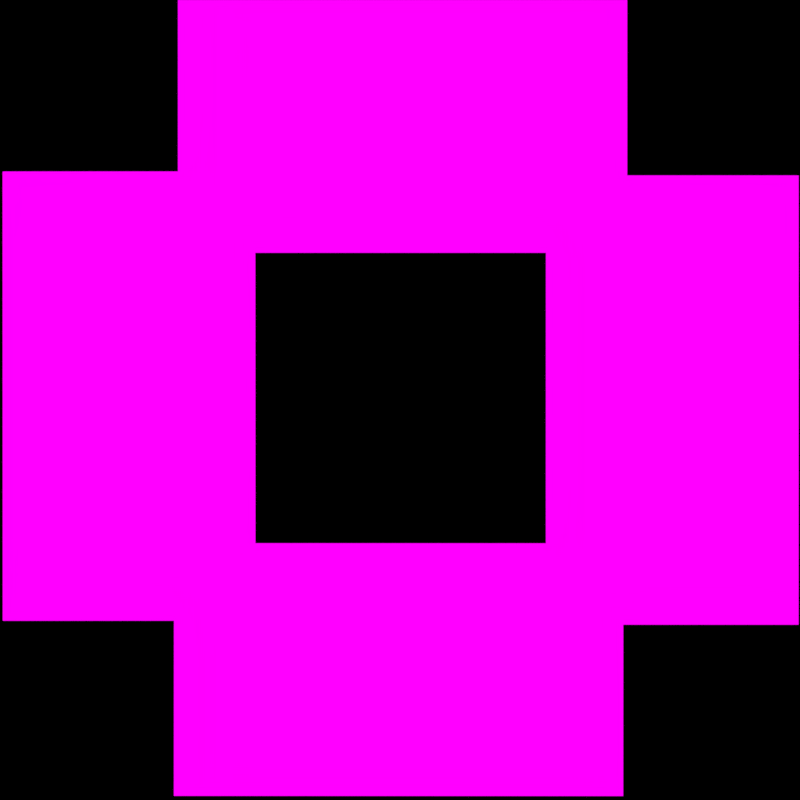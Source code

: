 # Source: template_holografia_video.blend  (saved by Blender 2.78.0; exported with 4.5.12 LTS)
import bpy
from mathutils import Matrix  # noqa: F401  (used for matrix-valued properties, if any)

bpy.ops.wm.read_factory_settings(use_empty=True)
scene = bpy.context.scene
scene.name = 'Scene'

# ---- collections
col_collection_1 = bpy.data.collections.new('Collection 1'); scene.collection.children.link(col_collection_1)

# ---- images (referenced by path relative to the original .blend; pixels are not part of the script)
import os
ASSET_DIR = os.environ.get("B2B_ASSET_DIR", "")  # directory of the original .blend (textures are referenced by path, not embedded)
HERE = os.path.dirname(os.path.abspath(__file__))  # packed textures are extracted next to this script under _unpacked/

def load_image(name, relpath, width, height, colorspace="sRGB"):
    """Load a texture the original file referenced (path relative to the .blend, or extracted next to this script)."""
    p = next((c for c in (os.path.join(HERE, relpath), os.path.join(ASSET_DIR, relpath)) if relpath and os.path.exists(c)), "")
    if p:
        img = bpy.data.images.load(p, check_existing=True)
        img.name = name
    else:  # same state as the original file: an image datablock whose file is absent (Cycles renders it pink)
        img = bpy.data.images.new(name, width, height)
        img.source = "FILE"
        img.filepath = "//" + (relpath or name)
    img.colorspace_settings.name = colorspace
    return img
img_0001_png = load_image('0001.png', 'holograma/frontal/0001.png', 1024, 1024, 'sRGB')

# ---- materials (node trees are filled in below, after node groups)
mat_material_001 = bpy.data.materials.new('Material.001')
mat_material_001.alpha_threshold = 0.0
mat_material_001.roughness = 0.5

# ---- material node trees
mat_material_001.use_nodes = True; mat_material_001.node_tree.nodes.clear()
_N = mat_material_001.node_tree.nodes; _L = mat_material_001.node_tree.links
n0 = _N.new('ShaderNodeOutputMaterial'); n0.name = 'Material Output'; n0.location = (300, 300)
n1 = _N.new('ShaderNodeEmission'); n1.name = 'Emission'; n1.location = (10, 300)
n2 = _N.new('ShaderNodeTexImage'); n2.name = 'Image Texture'; n2.location = (-180, 300)
n2.width = 140
n2.image = img_0001_png
_L.new(n1.outputs[0], n0.inputs[0])
_L.new(n2.outputs[0], n1.inputs[0])
n0.is_active_output = True

# ---- world
world_world = bpy.data.worlds.new('World'); scene.world = world_world
world_world.use_nodes = True; world_world.node_tree.nodes.clear()
_N = world_world.node_tree.nodes; _L = world_world.node_tree.links
n0 = _N.new('ShaderNodeOutputWorld'); n0.name = 'World Output'; n0.location = (300, 300)
n1 = _N.new('ShaderNodeBackground'); n1.name = 'Background'; n1.location = (10, 300)
n1.inputs[0].default_value = (0.0, 0.0, 0.0, 1.0)
n1.inputs[1].default_value = 0.0
_L.new(n1.outputs[0], n0.inputs[0])
n0.is_active_output = True
world_world.color = (0.05088, 0.05088, 0.05088)
world_world.use_sun_shadow = False
world_world.sun_shadow_jitter_overblur = 0.0
world_world.cycles.sampling_method = 'MANUAL'

# ---- cameras
cam_camera = bpy.data.cameras.new('Camera')
cam_camera.clip_end = 100.0
cam_camera.lens = 35.0
cam_camera.sensor_width = 32.0
cam_camera.sensor_height = 18.0
cam_camera.ortho_scale = 7.314
cam_camera.dof.focus_distance = 0.0

# ---- lights
light_lamp = bpy.data.lights.new('Lamp', 'POINT')
light_lamp.transmission_factor = 0.0
light_lamp.cutoff_distance = 30.0
light_lamp.energy = 100.0
light_lamp.shadow_buffer_clip_start = 1.001
light_lamp.shadow_soft_size = 0.1
light_lamp.shadow_maximum_resolution = 0.006
light_lamp.use_absolute_resolution = True

# ---- meshes
me_plane_003 = bpy.data.meshes.new('Plane.003')
me_plane_003.from_pydata([(-0.96, -0.54, 0.0), (0.96, -0.54, 0.0), (-0.96, 0.54, 0.0), (0.96, 0.54, 0.0)], [], [(0, 1, 3, 2)])
_uv = me_plane_003.uv_layers.new(name='UVMap')
_uv.uv.foreach_set('vector', [9.998e-05, 0.0001001, 0.9999, 9.998e-05, 0.9999, 0.9999, 0.0001001, 0.9999])
me_plane_003.materials.append(mat_material_001)
me_plane_003.use_remesh_preserve_volume = False
me_plane_003.use_remesh_preserve_attributes = False
me_plane_003.use_mirror_vertex_groups = False
me_plane_003.update()
me_plane_002 = bpy.data.meshes.new('Plane.002')
me_plane_002.from_pydata([(-0.96, -0.54, 0.0), (0.96, -0.54, 0.0), (-0.96, 0.54, 0.0), (0.96, 0.54, 0.0)], [], [(0, 1, 3, 2)])
_uv = me_plane_002.uv_layers.new(name='UVMap')
_uv.uv.foreach_set('vector', [9.998e-05, 0.0001001, 0.9999, 9.998e-05, 0.9999, 0.9999, 0.0001001, 0.9999])
me_plane_002.materials.append(mat_material_001)
me_plane_002.use_remesh_preserve_volume = False
me_plane_002.use_remesh_preserve_attributes = False
me_plane_002.use_mirror_vertex_groups = False
me_plane_002.update()
me_plane_001 = bpy.data.meshes.new('Plane.001')
me_plane_001.from_pydata([(-0.96, -0.54, 0.0), (0.96, -0.54, 0.0), (-0.96, 0.54, 0.0), (0.96, 0.54, 0.0)], [], [(0, 1, 3, 2)])
_uv = me_plane_001.uv_layers.new(name='UVMap')
_uv.uv.foreach_set('vector', [9.998e-05, 0.0001001, 0.9999, 9.998e-05, 0.9999, 0.9999, 0.0001001, 0.9999])
me_plane_001.materials.append(mat_material_001)
me_plane_001.use_remesh_preserve_volume = False
me_plane_001.use_remesh_preserve_attributes = False
me_plane_001.use_mirror_vertex_groups = False
me_plane_001.update()
me_plane = bpy.data.meshes.new('Plane')
me_plane.from_pydata([(-0.96, -0.54, 0.0), (0.96, -0.54, 0.0), (-0.96, 0.54, 0.0), (0.96, 0.54, 0.0)], [], [(0, 1, 3, 2)])
_uv = me_plane.uv_layers.new(name='UVMap')
_uv.uv.foreach_set('vector', [9.998e-05, 0.0001001, 0.9999, 9.998e-05, 0.9999, 0.9999, 0.0001001, 0.9999])
me_plane.materials.append(mat_material_001)
me_plane.use_remesh_preserve_volume = False
me_plane.use_remesh_preserve_attributes = False
me_plane.use_mirror_vertex_groups = False
me_plane.update()

# ---- objects
ob_plane_003 = bpy.data.objects.new('Plane.003', me_plane_003)
ob_plane_002 = bpy.data.objects.new('Plane.002', me_plane_002)
ob_plane_001 = bpy.data.objects.new('Plane.001', me_plane_001)
ob_plane = bpy.data.objects.new('Plane', me_plane)
ob_lamp = bpy.data.objects.new('Lamp', light_lamp)
ob_camera = bpy.data.objects.new('Camera', cam_camera)

# ---- transforms, parenting, visibility, modifiers, constraints
ob_plane_003.location = (-3.042, -0.4982, -1.902)
ob_plane_003.rotation_euler = (-2.98e-08, 2.98e-08, -4.712)
ob_plane_003.lineart.crease_threshold = 0.0
ob_plane_002.location = (-1.89, -1.667, -1.902)
ob_plane_002.rotation_euler = (-1.776e-15, 5.96e-08, -3.142)
ob_plane_002.lineart.crease_threshold = 0.0
ob_plane_001.location = (-0.7206, -0.5151, -1.902)
ob_plane_001.rotation_euler = (2.98e-08, 2.98e-08, -1.571)
ob_plane_001.lineart.crease_threshold = 0.0
ob_plane.location = (-1.873, 0.6541, -1.902)
ob_plane.lineart.crease_threshold = 0.0
ob_lamp.location = (4.076, 1.005, 5.904)
ob_lamp.rotation_euler = (0.6503, 0.05522, 1.866)
ob_lamp.lock_rotations_4d = False
ob_lamp.empty_display_type = 'ARROWS'
ob_lamp.color = (0.0, 0.0, 0.0, 0.0)
ob_lamp.lineart.crease_threshold = 0.0
ob_camera.location = (-1.884, -0.5149, 1.837)
ob_camera.rotation_euler = (1.293e-15, 1.184e-07, 5.187e-08)
ob_camera.lock_rotations_4d = False
ob_camera.empty_display_type = 'ARROWS'
ob_camera.color = (0.0, 0.0, 0.0, 0.0)
ob_camera.display_type = 'WIRE'
ob_camera.lineart.crease_threshold = 0.0

# ---- collection membership
col_collection_1.objects.link(ob_plane_003)
col_collection_1.objects.link(ob_plane_002)
col_collection_1.objects.link(ob_plane_001)
col_collection_1.objects.link(ob_plane)
col_collection_1.objects.link(ob_lamp)
col_collection_1.objects.link(ob_camera)

# ---- scene / render settings (as saved in the file)
scene.camera = ob_camera
scene.frame_start = 1; scene.frame_end = 50; scene.frame_set(22)
scene.render.engine = 'CYCLES'
scene.render.resolution_x = 1000
scene.render.resolution_y = 1000
scene.render.resolution_percentage = 50
scene.render.dither_intensity = 0.0
scene.cycles.use_denoising = False
scene.cycles.samples = 1
scene.cycles.sampling_pattern = 'TABULATED_SOBOL'
scene.cycles.light_sampling_threshold = 0.0
scene.cycles.use_adaptive_sampling = False
scene.cycles.use_light_tree = False
scene.cycles.blur_glossy = 0.0
scene.cycles.sample_clamp_indirect = 0.0
scene.view_settings.view_transform = 'Standard'
bpy.context.view_layer.update()
